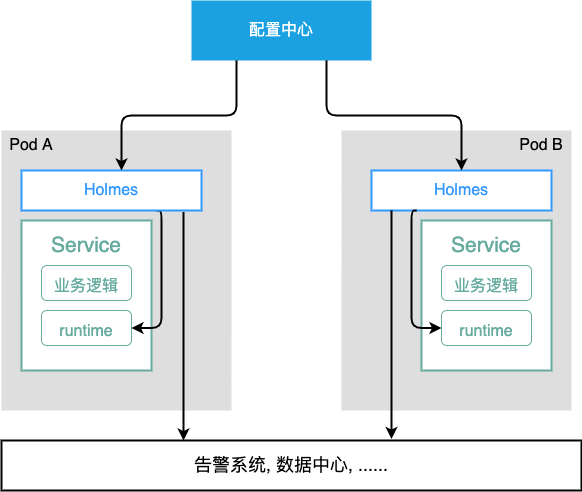

The diagram above was exported from draw.io. Its source (the exported page's mxGraphModel, read from the mxfile embedded in the PNG):
<mxGraphModel dx="1298" dy="808" grid="1" gridSize="10" guides="1" tooltips="1" connect="1" arrows="1" fold="1" page="1" pageScale="1" pageWidth="827" pageHeight="1169" math="0" shadow="0">
  <root>
    <mxCell id="dlUqnm9MpSl8X-1DlX3S-0" />
    <mxCell id="dlUqnm9MpSl8X-1DlX3S-1" parent="dlUqnm9MpSl8X-1DlX3S-0" />
    <mxCell id="dlUqnm9MpSl8X-1DlX3S-3" value="配置中心" style="rounded=0;whiteSpace=wrap;html=1;fillColor=#1ba1e2;fontColor=#ffffff;strokeColor=none;fontSize=16;" vertex="1" parent="dlUqnm9MpSl8X-1DlX3S-1">
      <mxGeometry x="280" y="120" width="180" height="60" as="geometry" />
    </mxCell>
    <mxCell id="dlUqnm9MpSl8X-1DlX3S-4" value="" style="rounded=0;whiteSpace=wrap;html=1;fontSize=16;fillColor=#DEDEDE;strokeColor=none;" vertex="1" parent="dlUqnm9MpSl8X-1DlX3S-1">
      <mxGeometry x="90" y="250" width="230" height="280" as="geometry" />
    </mxCell>
    <mxCell id="dlUqnm9MpSl8X-1DlX3S-6" value="" style="rounded=0;whiteSpace=wrap;html=1;fontSize=16;fillColor=#DEDEDE;strokeColor=none;" vertex="1" parent="dlUqnm9MpSl8X-1DlX3S-1">
      <mxGeometry x="430" y="250" width="230" height="280" as="geometry" />
    </mxCell>
    <mxCell id="dlUqnm9MpSl8X-1DlX3S-7" value="Pod A" style="text;html=1;strokeColor=none;fillColor=none;align=center;verticalAlign=middle;whiteSpace=wrap;rounded=0;fontSize=16;" vertex="1" parent="dlUqnm9MpSl8X-1DlX3S-1">
      <mxGeometry x="90" y="250" width="60" height="30" as="geometry" />
    </mxCell>
    <mxCell id="dlUqnm9MpSl8X-1DlX3S-8" value="Pod B" style="text;html=1;strokeColor=none;fillColor=none;align=center;verticalAlign=middle;whiteSpace=wrap;rounded=0;fontSize=16;" vertex="1" parent="dlUqnm9MpSl8X-1DlX3S-1">
      <mxGeometry x="600" y="250" width="60" height="30" as="geometry" />
    </mxCell>
    <mxCell id="dlUqnm9MpSl8X-1DlX3S-9" value="" style="rounded=0;whiteSpace=wrap;html=1;fontSize=16;strokeColor=#67AB9F;strokeWidth=2;" vertex="1" parent="dlUqnm9MpSl8X-1DlX3S-1">
      <mxGeometry x="110" y="340" width="130" height="150" as="geometry" />
    </mxCell>
    <mxCell id="dlUqnm9MpSl8X-1DlX3S-12" value="&lt;font color=&quot;#67ab9f&quot;&gt;&lt;span style=&quot;font-size: 21px&quot;&gt;Service&lt;/span&gt;&lt;/font&gt;" style="text;html=1;strokeColor=none;fillColor=none;align=center;verticalAlign=middle;whiteSpace=wrap;rounded=0;fontSize=16;" vertex="1" parent="dlUqnm9MpSl8X-1DlX3S-1">
      <mxGeometry x="120" y="350" width="110" height="30" as="geometry" />
    </mxCell>
    <mxCell id="dlUqnm9MpSl8X-1DlX3S-15" value="&lt;font style=&quot;font-size: 16px&quot;&gt;业务逻辑&lt;/font&gt;" style="rounded=1;whiteSpace=wrap;html=1;fontSize=23;fontColor=#67AB9F;strokeColor=#67AB9F;strokeWidth=1;fillColor=none;" vertex="1" parent="dlUqnm9MpSl8X-1DlX3S-1">
      <mxGeometry x="130" y="385" width="90" height="35" as="geometry" />
    </mxCell>
    <mxCell id="dlUqnm9MpSl8X-1DlX3S-16" value="&lt;font style=&quot;font-size: 16px&quot;&gt;runtime&lt;/font&gt;" style="rounded=1;whiteSpace=wrap;html=1;fontSize=23;fontColor=#67AB9F;strokeColor=#67AB9F;strokeWidth=1;fillColor=none;" vertex="1" parent="dlUqnm9MpSl8X-1DlX3S-1">
      <mxGeometry x="130" y="430" width="90" height="35" as="geometry" />
    </mxCell>
    <mxCell id="dlUqnm9MpSl8X-1DlX3S-29" style="edgeStyle=orthogonalEdgeStyle;rounded=1;orthogonalLoop=1;jettySize=auto;html=1;exitX=0.75;exitY=1;exitDx=0;exitDy=0;entryX=1;entryY=0.5;entryDx=0;entryDy=0;fontSize=16;fontColor=#3399FF;strokeWidth=2;" edge="1" parent="dlUqnm9MpSl8X-1DlX3S-1" source="dlUqnm9MpSl8X-1DlX3S-18" target="dlUqnm9MpSl8X-1DlX3S-16">
      <mxGeometry relative="1" as="geometry">
        <Array as="points">
          <mxPoint x="250" y="330" />
          <mxPoint x="250" y="448" />
        </Array>
      </mxGeometry>
    </mxCell>
    <mxCell id="dlUqnm9MpSl8X-1DlX3S-18" value="&lt;font color=&quot;#3399ff&quot;&gt;Holmes&lt;/font&gt;" style="rounded=0;whiteSpace=wrap;html=1;fontSize=16;fontColor=#67AB9F;strokeColor=#3399FF;strokeWidth=2;fillColor=default;" vertex="1" parent="dlUqnm9MpSl8X-1DlX3S-1">
      <mxGeometry x="110" y="290" width="180" height="40" as="geometry" />
    </mxCell>
    <mxCell id="dlUqnm9MpSl8X-1DlX3S-19" value="&lt;span&gt;&lt;font color=&quot;#3399ff&quot;&gt;Holmes&lt;/font&gt;&lt;/span&gt;" style="rounded=0;whiteSpace=wrap;html=1;fontSize=16;fontColor=#67AB9F;strokeColor=#3399FF;strokeWidth=2;fillColor=default;" vertex="1" parent="dlUqnm9MpSl8X-1DlX3S-1">
      <mxGeometry x="460" y="290" width="180" height="40" as="geometry" />
    </mxCell>
    <mxCell id="dlUqnm9MpSl8X-1DlX3S-20" value="" style="rounded=0;whiteSpace=wrap;html=1;fontSize=16;strokeColor=#67AB9F;strokeWidth=2;" vertex="1" parent="dlUqnm9MpSl8X-1DlX3S-1">
      <mxGeometry x="510" y="340" width="130" height="150" as="geometry" />
    </mxCell>
    <mxCell id="dlUqnm9MpSl8X-1DlX3S-21" value="&lt;font color=&quot;#67ab9f&quot;&gt;&lt;span style=&quot;font-size: 21px&quot;&gt;Service&lt;/span&gt;&lt;/font&gt;" style="text;html=1;strokeColor=none;fillColor=none;align=center;verticalAlign=middle;whiteSpace=wrap;rounded=0;fontSize=16;" vertex="1" parent="dlUqnm9MpSl8X-1DlX3S-1">
      <mxGeometry x="520" y="350" width="110" height="30" as="geometry" />
    </mxCell>
    <mxCell id="dlUqnm9MpSl8X-1DlX3S-22" value="&lt;font style=&quot;font-size: 16px&quot;&gt;业务逻辑&lt;/font&gt;" style="rounded=1;whiteSpace=wrap;html=1;fontSize=23;fontColor=#67AB9F;strokeColor=#67AB9F;strokeWidth=1;fillColor=none;" vertex="1" parent="dlUqnm9MpSl8X-1DlX3S-1">
      <mxGeometry x="530" y="385" width="90" height="35" as="geometry" />
    </mxCell>
    <mxCell id="dlUqnm9MpSl8X-1DlX3S-23" value="&lt;font style=&quot;font-size: 16px&quot;&gt;runtime&lt;/font&gt;" style="rounded=1;whiteSpace=wrap;html=1;fontSize=23;fontColor=#67AB9F;strokeColor=#67AB9F;strokeWidth=1;fillColor=none;" vertex="1" parent="dlUqnm9MpSl8X-1DlX3S-1">
      <mxGeometry x="530" y="430" width="90" height="35" as="geometry" />
    </mxCell>
    <mxCell id="dlUqnm9MpSl8X-1DlX3S-25" value="&lt;font color=&quot;#000000&quot; style=&quot;font-size: 18px&quot;&gt;告警系统, 数据中心, ......&lt;/font&gt;" style="rounded=0;whiteSpace=wrap;html=1;fontSize=16;fontColor=#67AB9F;strokeColor=#000000;strokeWidth=2;fillColor=default;" vertex="1" parent="dlUqnm9MpSl8X-1DlX3S-1">
      <mxGeometry x="90" y="560" width="580" height="50" as="geometry" />
    </mxCell>
    <mxCell id="dlUqnm9MpSl8X-1DlX3S-30" style="edgeStyle=orthogonalEdgeStyle;orthogonalLoop=1;jettySize=auto;html=1;exitX=0.25;exitY=1;exitDx=0;exitDy=0;entryX=0;entryY=0.5;entryDx=0;entryDy=0;fontSize=16;fontColor=#3399FF;strokeWidth=2;rounded=1;" edge="1" parent="dlUqnm9MpSl8X-1DlX3S-1" source="dlUqnm9MpSl8X-1DlX3S-19" target="dlUqnm9MpSl8X-1DlX3S-23">
      <mxGeometry relative="1" as="geometry">
        <Array as="points">
          <mxPoint x="500" y="330" />
          <mxPoint x="500" y="448" />
        </Array>
      </mxGeometry>
    </mxCell>
    <mxCell id="dlUqnm9MpSl8X-1DlX3S-31" value="" style="endArrow=classic;html=1;rounded=0;fontSize=16;fontColor=#3399FF;exitX=0.9;exitY=1.038;exitDx=0;exitDy=0;exitPerimeter=0;strokeWidth=2;" edge="1" parent="dlUqnm9MpSl8X-1DlX3S-1" source="dlUqnm9MpSl8X-1DlX3S-18">
      <mxGeometry width="50" height="50" relative="1" as="geometry">
        <mxPoint x="260" y="560" as="sourcePoint" />
        <mxPoint x="272" y="560" as="targetPoint" />
      </mxGeometry>
    </mxCell>
    <mxCell id="dlUqnm9MpSl8X-1DlX3S-32" value="" style="endArrow=classic;html=1;rounded=0;fontSize=16;fontColor=#3399FF;exitX=0.9;exitY=1.038;exitDx=0;exitDy=0;exitPerimeter=0;strokeWidth=2;" edge="1" parent="dlUqnm9MpSl8X-1DlX3S-1">
      <mxGeometry width="50" height="50" relative="1" as="geometry">
        <mxPoint x="480" y="330" as="sourcePoint" />
        <mxPoint x="480" y="558.48" as="targetPoint" />
      </mxGeometry>
    </mxCell>
    <mxCell id="dlUqnm9MpSl8X-1DlX3S-33" style="edgeStyle=orthogonalEdgeStyle;orthogonalLoop=1;jettySize=auto;html=1;exitX=0.25;exitY=1;exitDx=0;exitDy=0;fontSize=16;fontColor=#3399FF;strokeWidth=2;rounded=1;" edge="1" parent="dlUqnm9MpSl8X-1DlX3S-1" source="dlUqnm9MpSl8X-1DlX3S-3">
      <mxGeometry relative="1" as="geometry">
        <mxPoint x="210" y="290" as="targetPoint" />
      </mxGeometry>
    </mxCell>
    <mxCell id="dlUqnm9MpSl8X-1DlX3S-34" style="edgeStyle=orthogonalEdgeStyle;orthogonalLoop=1;jettySize=auto;html=1;exitX=0.75;exitY=1;exitDx=0;exitDy=0;fontSize=16;fontColor=#3399FF;strokeWidth=2;rounded=1;" edge="1" parent="dlUqnm9MpSl8X-1DlX3S-1" source="dlUqnm9MpSl8X-1DlX3S-3" target="dlUqnm9MpSl8X-1DlX3S-19">
      <mxGeometry relative="1" as="geometry" />
    </mxCell>
  </root>
</mxGraphModel>